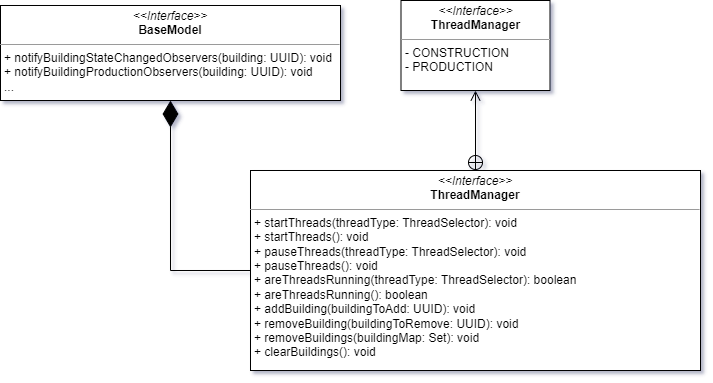

The diagram above was exported from draw.io. Its source (the exported page's mxGraphModel, read from the mxfile embedded in the PNG):
<mxGraphModel dx="1134" dy="1720" grid="1" gridSize="10" guides="1" tooltips="1" connect="1" arrows="1" fold="1" page="1" pageScale="1" pageWidth="827" pageHeight="1169" math="0" shadow="0">
  <root>
    <mxCell id="0" />
    <mxCell id="1" parent="0" />
    <mxCell id="2" value="&lt;p style=&quot;margin:0px;margin-top:4px;text-align:center;&quot;&gt;&lt;i&gt;&amp;lt;&amp;lt;Interface&amp;gt;&amp;gt;&lt;/i&gt;&lt;br&gt;&lt;b&gt;ThreadManager&lt;/b&gt;&lt;/p&gt;&lt;hr size=&quot;1&quot;&gt;&lt;p style=&quot;margin: 0px 0px 0px 4px;&quot;&gt;+ startThreads(threadType: ThreadSelector): void&lt;/p&gt;&lt;p style=&quot;margin: 0px 0px 0px 4px;&quot;&gt;+ startThreads(): void&lt;/p&gt;&lt;p style=&quot;margin: 0px 0px 0px 4px;&quot;&gt;+ pauseThreads(threadType: ThreadSelector): void&lt;/p&gt;&lt;p style=&quot;margin: 0px 0px 0px 4px;&quot;&gt;+ pauseThreads(): void&lt;/p&gt;&lt;p style=&quot;margin: 0px 0px 0px 4px;&quot;&gt;+ areThreadsRunning(threadType: ThreadSelector): boolean&lt;/p&gt;&lt;p style=&quot;margin: 0px 0px 0px 4px;&quot;&gt;+ areThreadsRunning(): boolean&lt;/p&gt;&lt;p style=&quot;margin: 0px 0px 0px 4px;&quot;&gt;+ addBuilding(buildingToAdd: UUID): void&lt;/p&gt;&lt;p style=&quot;margin: 0px 0px 0px 4px;&quot;&gt;+ removeBuilding(buildingToRemove: UUID): void&lt;/p&gt;&lt;p style=&quot;margin: 0px 0px 0px 4px;&quot;&gt;+ removeBuildings(buildingMap: Set): void&lt;/p&gt;&lt;p style=&quot;margin: 0px 0px 0px 4px;&quot;&gt;+ clearBuildings(): void&lt;/p&gt;" style="verticalAlign=top;align=left;overflow=fill;fontSize=12;fontFamily=Helvetica;html=1;whiteSpace=wrap;" vertex="1" parent="1">
      <mxGeometry x="960" y="220" width="450" height="200" as="geometry" />
    </mxCell>
    <mxCell id="3" value="&lt;p style=&quot;margin:0px;margin-top:4px;text-align:center;&quot;&gt;&lt;i&gt;&amp;lt;&amp;lt;Interface&amp;gt;&amp;gt;&lt;/i&gt;&lt;br&gt;&lt;b&gt;ThreadManager&lt;/b&gt;&lt;/p&gt;&lt;hr size=&quot;1&quot;&gt;&lt;p style=&quot;margin: 0px 0px 0px 4px;&quot;&gt;- CONSTRUCTION&lt;/p&gt;&lt;p style=&quot;margin: 0px 0px 0px 4px;&quot;&gt;- PRODUCTION&lt;/p&gt;" style="verticalAlign=top;align=left;overflow=fill;fontSize=12;fontFamily=Helvetica;html=1;whiteSpace=wrap;" vertex="1" parent="1">
      <mxGeometry x="1110.5" y="50" width="149" height="90" as="geometry" />
    </mxCell>
    <mxCell id="4" value="&lt;p style=&quot;margin:0px;margin-top:4px;text-align:center;&quot;&gt;&lt;i&gt;&amp;lt;&amp;lt;Interface&amp;gt;&amp;gt;&lt;/i&gt;&lt;br&gt;&lt;b&gt;BaseModel&lt;/b&gt;&lt;/p&gt;&lt;hr size=&quot;1&quot;&gt;&lt;p style=&quot;margin: 0px 0px 0px 4px;&quot;&gt;+ notifyBuildingStateChangedObservers(building: UUID): void&lt;/p&gt;&lt;p style=&quot;margin: 0px 0px 0px 4px;&quot;&gt;+ notifyBuildingProductionObservers(building: UUID): void&lt;/p&gt;&lt;p style=&quot;margin: 0px 0px 0px 4px;&quot;&gt;...&lt;/p&gt;" style="verticalAlign=top;align=left;overflow=fill;fontSize=12;fontFamily=Helvetica;html=1;whiteSpace=wrap;" vertex="1" parent="1">
      <mxGeometry x="710" y="55" width="340" height="95" as="geometry" />
    </mxCell>
    <mxCell id="5" value="" style="endArrow=diamondThin;endFill=1;endSize=24;html=1;rounded=0;entryX=0.5;entryY=1;entryDx=0;entryDy=0;exitX=0;exitY=0.5;exitDx=0;exitDy=0;edgeStyle=orthogonalEdgeStyle;" edge="1" source="2" target="4" parent="1">
      <mxGeometry width="160" relative="1" as="geometry">
        <mxPoint x="910" y="470" as="sourcePoint" />
        <mxPoint x="1070" y="470" as="targetPoint" />
      </mxGeometry>
    </mxCell>
    <mxCell id="6" value="" style="endArrow=open;startArrow=circlePlus;endFill=0;startFill=0;endSize=8;html=1;rounded=0;entryX=0.5;entryY=1;entryDx=0;entryDy=0;exitX=0.5;exitY=0;exitDx=0;exitDy=0;" edge="1" source="2" target="3" parent="1">
      <mxGeometry width="160" relative="1" as="geometry">
        <mxPoint x="1260" y="160" as="sourcePoint" />
        <mxPoint x="1180" y="555" as="targetPoint" />
      </mxGeometry>
    </mxCell>
  </root>
</mxGraphModel>